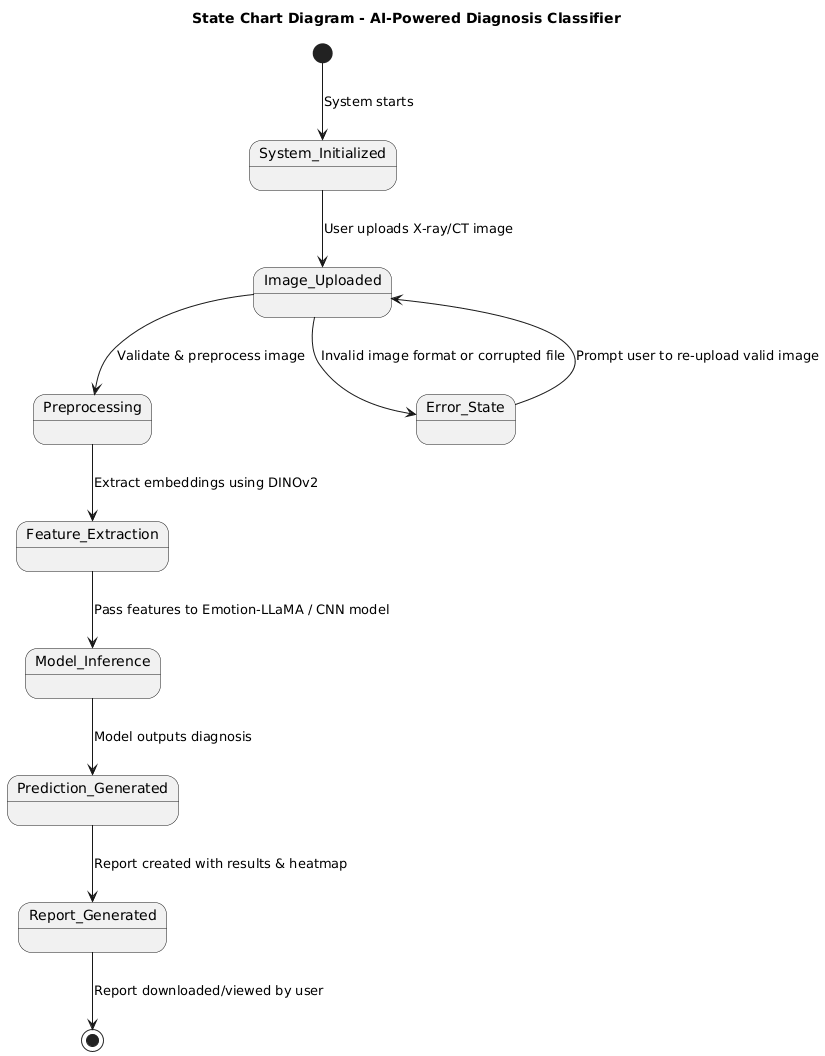

The diagram above was rendered by PlantUML. Its source (embedded in the PNG):
@startuml
title State Chart Diagram - AI-Powered Diagnosis Classifier

[*] --> System_Initialized : System starts

System_Initialized --> Image_Uploaded : User uploads X-ray/CT image
Image_Uploaded --> Preprocessing : Validate & preprocess image
Preprocessing --> Feature_Extraction : Extract embeddings using DINOv2
Feature_Extraction --> Model_Inference : Pass features to Emotion-LLaMA / CNN model
Model_Inference --> Prediction_Generated : Model outputs diagnosis
Prediction_Generated --> Report_Generated : Report created with results & heatmap
Report_Generated --> [*] : Report downloaded/viewed by user

' --- Alternate paths ---
Image_Uploaded --> Error_State : Invalid image format or corrupted file
Error_State --> Image_Uploaded : Prompt user to re-upload valid image
@enduml